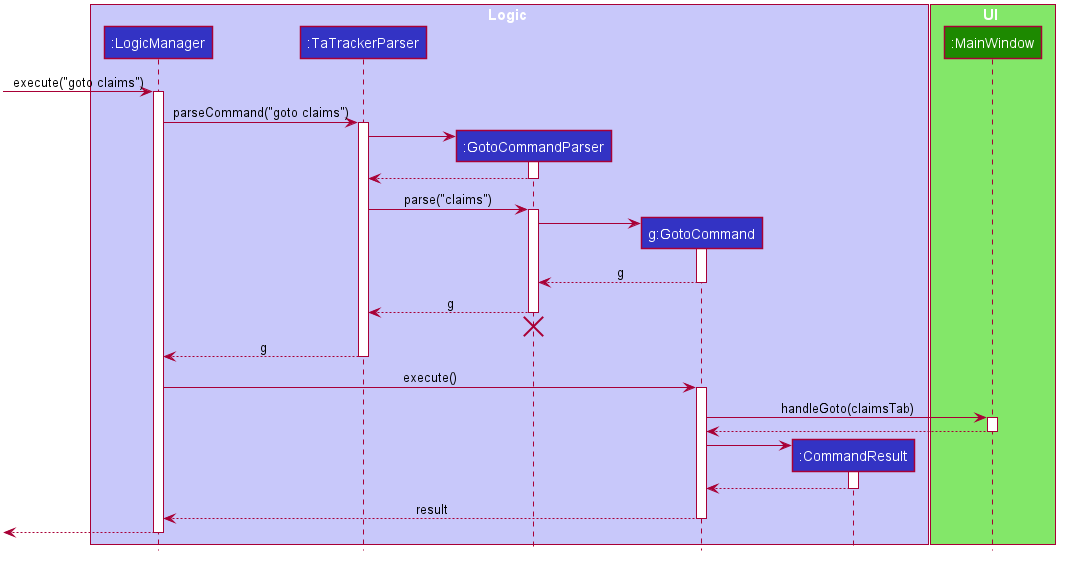

The diagram above was rendered by PlantUML. Its source (embedded in the PNG):
@startuml








skinparam BackgroundColor #FFFFFFF

skinparam Shadowing false

skinparam Class {
    FontColor #FFFFFF
    BorderThickness 1
    BorderColor #FFFFFF
    StereotypeFontColor #FFFFFF
    FontName Arial
}

skinparam Actor {
    BorderColor #000000
    Color #000000
    FontName Arial
}

skinparam Sequence {
    MessageAlign center
    BoxFontSize 15
    BoxPadding 0
    BoxFontColor #FFFFFF
    FontName Arial
}

skinparam Participant {
    FontColor #FFFFFFF
    Padding 20
}

skinparam MinClassWidth 50
skinparam ParticipantPadding 10
skinparam Shadowing false
skinparam DefaultTextAlignment center
skinparam packageStyle Rectangle

hide footbox
hide members
hide circle

box Logic #C8C8FA
participant ":LogicManager" as LogicManager #3333C4
participant ":TaTrackerParser" as TaTrackerParser #3333C4
participant ":GotoCommandParser" as GotoCommandParser #3333C4
participant "g:GotoCommand" as GotoCommand #3333C4
participant ":CommandResult" as CommandResult #3333C4
end box

box UI #83E769
participant ":MainWindow" as MainWindow #1D8900
end box

[-> LogicManager : execute("goto claims")
activate LogicManager

LogicManager -> TaTrackerParser : parseCommand("goto claims")
activate TaTrackerParser

create GotoCommandParser
TaTrackerParser -> GotoCommandParser
activate GotoCommandParser

GotoCommandParser --> TaTrackerParser
deactivate GotoCommandParser

TaTrackerParser -> GotoCommandParser : parse("claims")
activate GotoCommandParser

create GotoCommand
GotoCommandParser -> GotoCommand
activate GotoCommand

GotoCommand --> GotoCommandParser : g
deactivate GotoCommand

GotoCommandParser --> TaTrackerParser : g
deactivate GotoCommandParser
GotoCommandParser -[hidden]-> TaTrackerParser
destroy GotoCommandParser

TaTrackerParser --> LogicManager : g
deactivate TaTrackerParser

LogicManager -> GotoCommand : execute()
activate GotoCommand

GotoCommand -> MainWindow : handleGoto(claimsTab)
activate MainWindow

MainWindow --> GotoCommand
deactivate MainWindow

create CommandResult
GotoCommand -> CommandResult
activate CommandResult

CommandResult --> GotoCommand
deactivate CommandResult

GotoCommand --> LogicManager : result
deactivate GotoCommand

[<--LogicManager
deactivate LogicManager
@enduml